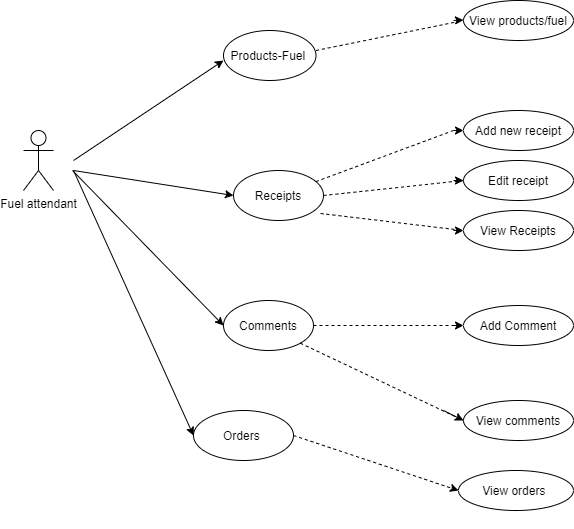

The diagram above was exported from draw.io. Its source (the exported page's mxGraphModel, read from the mxfile embedded in the PNG):
<mxGraphModel dx="868" dy="1619" grid="1" gridSize="10" guides="1" tooltips="1" connect="1" arrows="1" fold="1" page="1" pageScale="1" pageWidth="827" pageHeight="1169" math="0" shadow="0">
  <root>
    <mxCell id="0" />
    <mxCell id="1" parent="0" />
    <mxCell id="QvKJVEM_OlWeqOFcVH-E-3" value="" style="endArrow=classic;html=1;entryX=0;entryY=0.5;entryDx=0;entryDy=0;" parent="1" edge="1">
      <mxGeometry width="50" height="50" relative="1" as="geometry">
        <mxPoint x="130" y="150" as="sourcePoint" />
        <mxPoint x="280" y="50" as="targetPoint" />
        <Array as="points" />
      </mxGeometry>
    </mxCell>
    <mxCell id="QvKJVEM_OlWeqOFcVH-E-4" value="Products-Fuel&amp;nbsp;" style="ellipse;whiteSpace=wrap;html=1;" parent="1" vertex="1">
      <mxGeometry x="280" y="20" width="92.5" height="50" as="geometry" />
    </mxCell>
    <mxCell id="QvKJVEM_OlWeqOFcVH-E-5" value="Receipts" style="ellipse;whiteSpace=wrap;html=1;" parent="1" vertex="1">
      <mxGeometry x="290" y="160" width="90" height="50" as="geometry" />
    </mxCell>
    <mxCell id="QvKJVEM_OlWeqOFcVH-E-7" value="Comments" style="ellipse;whiteSpace=wrap;html=1;" parent="1" vertex="1">
      <mxGeometry x="280" y="290" width="90" height="50" as="geometry" />
    </mxCell>
    <mxCell id="QvKJVEM_OlWeqOFcVH-E-9" value="" style="endArrow=classic;html=1;entryX=0;entryY=0.5;entryDx=0;entryDy=0;" parent="1" target="QvKJVEM_OlWeqOFcVH-E-7" edge="1">
      <mxGeometry width="50" height="50" relative="1" as="geometry">
        <mxPoint x="129" y="160" as="sourcePoint" />
        <mxPoint x="170" y="140" as="targetPoint" />
      </mxGeometry>
    </mxCell>
    <mxCell id="QvKJVEM_OlWeqOFcVH-E-12" value="" style="endArrow=classic;html=1;entryX=0;entryY=0.5;entryDx=0;entryDy=0;" parent="1" target="QvKJVEM_OlWeqOFcVH-E-5" edge="1">
      <mxGeometry width="50" height="50" relative="1" as="geometry">
        <mxPoint x="130" y="160" as="sourcePoint" />
        <mxPoint x="180" y="110" as="targetPoint" />
      </mxGeometry>
    </mxCell>
    <mxCell id="QvKJVEM_OlWeqOFcVH-E-13" style="edgeStyle=orthogonalEdgeStyle;rounded=0;orthogonalLoop=1;jettySize=auto;html=1;exitX=0.5;exitY=1;exitDx=0;exitDy=0;" parent="1" edge="1">
      <mxGeometry relative="1" as="geometry">
        <mxPoint x="337.5" y="510" as="sourcePoint" />
        <mxPoint x="337.5" y="510" as="targetPoint" />
      </mxGeometry>
    </mxCell>
    <mxCell id="QvKJVEM_OlWeqOFcVH-E-20" value="" style="endArrow=none;dashed=1;html=1;" parent="1" source="QvKJVEM_OlWeqOFcVH-E-5" edge="1">
      <mxGeometry width="50" height="50" relative="1" as="geometry">
        <mxPoint x="380" y="140" as="sourcePoint" />
        <mxPoint x="510" y="120" as="targetPoint" />
        <Array as="points" />
      </mxGeometry>
    </mxCell>
    <mxCell id="QvKJVEM_OlWeqOFcVH-E-22" value="" style="endArrow=classic;html=1;" parent="1" edge="1">
      <mxGeometry width="50" height="50" relative="1" as="geometry">
        <mxPoint x="510" y="120" as="sourcePoint" />
        <mxPoint x="520" y="120" as="targetPoint" />
      </mxGeometry>
    </mxCell>
    <mxCell id="QvKJVEM_OlWeqOFcVH-E-23" value="Add new receipt" style="ellipse;whiteSpace=wrap;html=1;" parent="1" vertex="1">
      <mxGeometry x="520" y="100" width="110" height="40" as="geometry" />
    </mxCell>
    <mxCell id="QvKJVEM_OlWeqOFcVH-E-24" value="Edit receipt" style="ellipse;whiteSpace=wrap;html=1;" parent="1" vertex="1">
      <mxGeometry x="520" y="150" width="110" height="40" as="geometry" />
    </mxCell>
    <mxCell id="QvKJVEM_OlWeqOFcVH-E-26" value="View Receipts" style="ellipse;whiteSpace=wrap;html=1;" parent="1" vertex="1">
      <mxGeometry x="520" y="200" width="110" height="40" as="geometry" />
    </mxCell>
    <mxCell id="QvKJVEM_OlWeqOFcVH-E-27" value="" style="endArrow=none;dashed=1;html=1;exitX=1;exitY=0.5;exitDx=0;exitDy=0;entryX=0;entryY=0.5;entryDx=0;entryDy=0;" parent="1" source="QvKJVEM_OlWeqOFcVH-E-5" target="QvKJVEM_OlWeqOFcVH-E-24" edge="1">
      <mxGeometry width="50" height="50" relative="1" as="geometry">
        <mxPoint x="390" y="150" as="sourcePoint" />
        <mxPoint x="510" y="170" as="targetPoint" />
        <Array as="points" />
      </mxGeometry>
    </mxCell>
    <mxCell id="QvKJVEM_OlWeqOFcVH-E-28" value="" style="endArrow=none;dashed=1;html=1;entryX=0;entryY=0.5;entryDx=0;entryDy=0;exitX=0.967;exitY=0.86;exitDx=0;exitDy=0;exitPerimeter=0;" parent="1" source="QvKJVEM_OlWeqOFcVH-E-5" target="QvKJVEM_OlWeqOFcVH-E-26" edge="1">
      <mxGeometry width="50" height="50" relative="1" as="geometry">
        <mxPoint x="355" y="170" as="sourcePoint" />
        <mxPoint x="475" y="150" as="targetPoint" />
        <Array as="points" />
      </mxGeometry>
    </mxCell>
    <mxCell id="QvKJVEM_OlWeqOFcVH-E-32" value="" style="endArrow=classic;html=1;entryX=0;entryY=0.5;entryDx=0;entryDy=0;" parent="1" target="QvKJVEM_OlWeqOFcVH-E-26" edge="1">
      <mxGeometry width="50" height="50" relative="1" as="geometry">
        <mxPoint x="510" y="220" as="sourcePoint" />
        <mxPoint x="440" y="220" as="targetPoint" />
        <Array as="points" />
      </mxGeometry>
    </mxCell>
    <mxCell id="QvKJVEM_OlWeqOFcVH-E-33" value="" style="endArrow=classic;html=1;" parent="1" edge="1">
      <mxGeometry width="50" height="50" relative="1" as="geometry">
        <mxPoint x="510" y="170" as="sourcePoint" />
        <mxPoint x="520" y="170" as="targetPoint" />
      </mxGeometry>
    </mxCell>
    <mxCell id="QvKJVEM_OlWeqOFcVH-E-35" value="View products/fuel" style="ellipse;whiteSpace=wrap;html=1;" parent="1" vertex="1">
      <mxGeometry x="520" y="-10" width="110" height="40" as="geometry" />
    </mxCell>
    <mxCell id="QvKJVEM_OlWeqOFcVH-E-36" value="" style="endArrow=none;dashed=1;html=1;entryX=0;entryY=0.5;entryDx=0;entryDy=0;" parent="1" target="QvKJVEM_OlWeqOFcVH-E-35" edge="1">
      <mxGeometry width="50" height="50" relative="1" as="geometry">
        <mxPoint x="372.5" y="40" as="sourcePoint" />
        <mxPoint x="422.5" y="-10" as="targetPoint" />
      </mxGeometry>
    </mxCell>
    <mxCell id="QvKJVEM_OlWeqOFcVH-E-37" value="" style="endArrow=classic;html=1;" parent="1" edge="1">
      <mxGeometry width="50" height="50" relative="1" as="geometry">
        <mxPoint x="510" y="10" as="sourcePoint" />
        <mxPoint x="520" y="9.5" as="targetPoint" />
      </mxGeometry>
    </mxCell>
    <mxCell id="QvKJVEM_OlWeqOFcVH-E-41" value="Add Comment" style="ellipse;whiteSpace=wrap;html=1;" parent="1" vertex="1">
      <mxGeometry x="520" y="295" width="110" height="40" as="geometry" />
    </mxCell>
    <mxCell id="QvKJVEM_OlWeqOFcVH-E-42" value="View comments" style="ellipse;whiteSpace=wrap;html=1;" parent="1" vertex="1">
      <mxGeometry x="520" y="390" width="110" height="40" as="geometry" />
    </mxCell>
    <mxCell id="QvKJVEM_OlWeqOFcVH-E-43" value="" style="endArrow=none;dashed=1;html=1;entryX=0;entryY=0.5;entryDx=0;entryDy=0;exitX=1;exitY=0.5;exitDx=0;exitDy=0;" parent="1" source="QvKJVEM_OlWeqOFcVH-E-7" target="QvKJVEM_OlWeqOFcVH-E-41" edge="1">
      <mxGeometry width="50" height="50" relative="1" as="geometry">
        <mxPoint x="389" y="270" as="sourcePoint" />
        <mxPoint x="439" y="220" as="targetPoint" />
      </mxGeometry>
    </mxCell>
    <mxCell id="QvKJVEM_OlWeqOFcVH-E-44" value="" style="endArrow=none;dashed=1;html=1;entryX=0;entryY=0.5;entryDx=0;entryDy=0;exitX=1;exitY=1;exitDx=0;exitDy=0;" parent="1" source="QvKJVEM_OlWeqOFcVH-E-7" target="QvKJVEM_OlWeqOFcVH-E-42" edge="1">
      <mxGeometry width="50" height="50" relative="1" as="geometry">
        <mxPoint x="370" y="295" as="sourcePoint" />
        <mxPoint x="501" y="300" as="targetPoint" />
        <Array as="points" />
      </mxGeometry>
    </mxCell>
    <mxCell id="QvKJVEM_OlWeqOFcVH-E-45" value="" style="endArrow=classic;html=1;entryX=0;entryY=0.5;entryDx=0;entryDy=0;" parent="1" target="QvKJVEM_OlWeqOFcVH-E-41" edge="1">
      <mxGeometry width="50" height="50" relative="1" as="geometry">
        <mxPoint x="510" y="315" as="sourcePoint" />
        <mxPoint x="440" y="220" as="targetPoint" />
      </mxGeometry>
    </mxCell>
    <mxCell id="QvKJVEM_OlWeqOFcVH-E-47" value="" style="endArrow=classic;html=1;entryX=0;entryY=0.5;entryDx=0;entryDy=0;" parent="1" target="QvKJVEM_OlWeqOFcVH-E-42" edge="1">
      <mxGeometry width="50" height="50" relative="1" as="geometry">
        <mxPoint x="500" y="400" as="sourcePoint" />
        <mxPoint x="422.5" y="245" as="targetPoint" />
      </mxGeometry>
    </mxCell>
    <mxCell id="QvKJVEM_OlWeqOFcVH-E-54" value="Fuel attendant" style="shape=umlActor;verticalLabelPosition=bottom;labelBackgroundColor=#ffffff;verticalAlign=top;html=1;outlineConnect=0;" parent="1" vertex="1">
      <mxGeometry x="80" y="120" width="30" height="60" as="geometry" />
    </mxCell>
    <mxCell id="B2-sOFDe6j6sdE4Td-NJ-1" value="Orders&amp;nbsp;" style="ellipse;whiteSpace=wrap;html=1;" vertex="1" parent="1">
      <mxGeometry x="250" y="400" width="100" height="50" as="geometry" />
    </mxCell>
    <mxCell id="B2-sOFDe6j6sdE4Td-NJ-2" value="View orders&amp;nbsp;" style="ellipse;whiteSpace=wrap;html=1;" vertex="1" parent="1">
      <mxGeometry x="515" y="460" width="115" height="40" as="geometry" />
    </mxCell>
    <mxCell id="B2-sOFDe6j6sdE4Td-NJ-3" value="" style="endArrow=classic;html=1;entryX=0;entryY=0.5;entryDx=0;entryDy=0;" edge="1" parent="1" target="B2-sOFDe6j6sdE4Td-NJ-1">
      <mxGeometry width="50" height="50" relative="1" as="geometry">
        <mxPoint x="130" y="160" as="sourcePoint" />
        <mxPoint x="480" y="280" as="targetPoint" />
      </mxGeometry>
    </mxCell>
    <mxCell id="B2-sOFDe6j6sdE4Td-NJ-4" value="" style="endArrow=classic;dashed=1;html=1;exitX=1;exitY=0.5;exitDx=0;exitDy=0;entryX=0;entryY=0.5;entryDx=0;entryDy=0;endFill=1;" edge="1" parent="1" source="B2-sOFDe6j6sdE4Td-NJ-1" target="B2-sOFDe6j6sdE4Td-NJ-2">
      <mxGeometry width="50" height="50" relative="1" as="geometry">
        <mxPoint x="430" y="330" as="sourcePoint" />
        <mxPoint x="320" y="430" as="targetPoint" />
      </mxGeometry>
    </mxCell>
  </root>
</mxGraphModel>